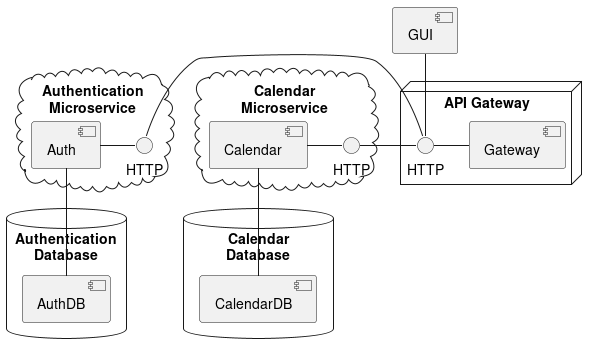

The diagram above was rendered by PlantUML. Its source (embedded in the PNG):
@startuml "Architecture"

cloud "Authentication\nMicroservice" as AS1 {
    [Auth] as AS1A
    () "HTTP" as AS1I
    AS1A - AS1I
}
database "Authentication\nDatabase" {
    [AuthDB]
}

cloud "Calendar\nMicroservice" AS CS1 {
    [Calendar] as CS1C
    () "HTTP" as CS1I
    CS1C - CS1I
}

database "Calendar\nDatabase" {
    [CalendarDB]
}
node "API Gateway" {
    () "HTTP" as AGI
    AGI - [Gateway]
}

AS1A -- [AuthDB]
CS1C -- [CalendarDB]
AGI - AS1I
AGI - CS1I
[GUI] -- AGI
@enduml